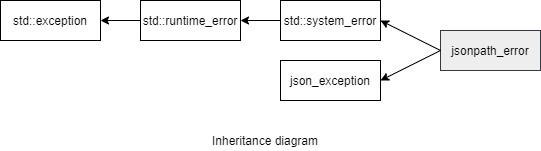

The diagram above was exported from draw.io. Its source (the exported page's mxGraphModel, read from the mxfile embedded in the PNG):
<mxGraphModel dx="1038" dy="498" grid="1" gridSize="10" guides="1" tooltips="1" connect="1" arrows="1" fold="1" page="1" pageScale="1" pageWidth="850" pageHeight="1100" math="0" shadow="0">
  <root>
    <mxCell id="0" />
    <mxCell id="1" parent="0" />
    <mxCell id="ENTxnKQSh2CqKtWMmYxJ-1" value="std::exception" style="rounded=0;whiteSpace=wrap;html=1;" parent="1" vertex="1">
      <mxGeometry x="60" y="90" width="100" height="40" as="geometry" />
    </mxCell>
    <mxCell id="ENTxnKQSh2CqKtWMmYxJ-7" value="std::runtime_error" style="rounded=0;whiteSpace=wrap;html=1;" parent="1" vertex="1">
      <mxGeometry x="200" y="90" width="100" height="40" as="geometry" />
    </mxCell>
    <mxCell id="ENTxnKQSh2CqKtWMmYxJ-8" value="" style="endArrow=classic;html=1;exitX=0;exitY=0.5;exitDx=0;exitDy=0;entryX=1;entryY=0.5;entryDx=0;entryDy=0;" parent="1" source="ENTxnKQSh2CqKtWMmYxJ-7" target="ENTxnKQSh2CqKtWMmYxJ-1" edge="1">
      <mxGeometry width="50" height="50" relative="1" as="geometry">
        <mxPoint x="40" y="200" as="sourcePoint" />
        <mxPoint x="90" y="150" as="targetPoint" />
      </mxGeometry>
    </mxCell>
    <mxCell id="gvMh2KNXaReg-WQKevKe-1" value="std::system_error" style="rounded=0;whiteSpace=wrap;html=1;" parent="1" vertex="1">
      <mxGeometry x="340" y="90" width="100" height="40" as="geometry" />
    </mxCell>
    <mxCell id="gvMh2KNXaReg-WQKevKe-2" value="" style="endArrow=classic;html=1;exitX=0;exitY=0.5;exitDx=0;exitDy=0;entryX=1;entryY=0.5;entryDx=0;entryDy=0;" parent="1" source="gvMh2KNXaReg-WQKevKe-1" target="ENTxnKQSh2CqKtWMmYxJ-7" edge="1">
      <mxGeometry width="50" height="50" relative="1" as="geometry">
        <mxPoint x="40" y="200" as="sourcePoint" />
        <mxPoint x="90" y="150" as="targetPoint" />
      </mxGeometry>
    </mxCell>
    <mxCell id="gvMh2KNXaReg-WQKevKe-3" value="jsonpath_error" style="rounded=0;whiteSpace=wrap;html=1;fillColor=#eeeeee;strokeColor=#36393d;" parent="1" vertex="1">
      <mxGeometry x="500" y="120" width="100" height="40" as="geometry" />
    </mxCell>
    <mxCell id="gvMh2KNXaReg-WQKevKe-6" value="" style="endArrow=classic;html=1;exitX=0;exitY=0.5;exitDx=0;exitDy=0;entryX=1;entryY=0.5;entryDx=0;entryDy=0;" parent="1" source="gvMh2KNXaReg-WQKevKe-3" target="gvMh2KNXaReg-WQKevKe-1" edge="1">
      <mxGeometry width="50" height="50" relative="1" as="geometry">
        <mxPoint x="360" y="260" as="sourcePoint" />
        <mxPoint x="410" y="210" as="targetPoint" />
      </mxGeometry>
    </mxCell>
    <mxCell id="gvMh2KNXaReg-WQKevKe-7" value="Inheritance diagram" style="text;html=1;strokeColor=none;fillColor=none;align=center;verticalAlign=middle;whiteSpace=wrap;rounded=0;" parent="1" vertex="1">
      <mxGeometry x="260" y="220" width="130" height="20" as="geometry" />
    </mxCell>
    <mxCell id="gabn4oocfTx6a4qmKWGK-1" value="json_exception" style="rounded=0;whiteSpace=wrap;html=1;" vertex="1" parent="1">
      <mxGeometry x="340" y="150" width="100" height="40" as="geometry" />
    </mxCell>
    <mxCell id="gabn4oocfTx6a4qmKWGK-2" value="" style="endArrow=classic;html=1;exitX=0;exitY=0.5;exitDx=0;exitDy=0;entryX=1;entryY=0.5;entryDx=0;entryDy=0;" edge="1" parent="1" source="gvMh2KNXaReg-WQKevKe-3" target="gabn4oocfTx6a4qmKWGK-1">
      <mxGeometry width="50" height="50" relative="1" as="geometry">
        <mxPoint x="470" y="280" as="sourcePoint" />
        <mxPoint x="520" y="230" as="targetPoint" />
      </mxGeometry>
    </mxCell>
  </root>
</mxGraphModel>